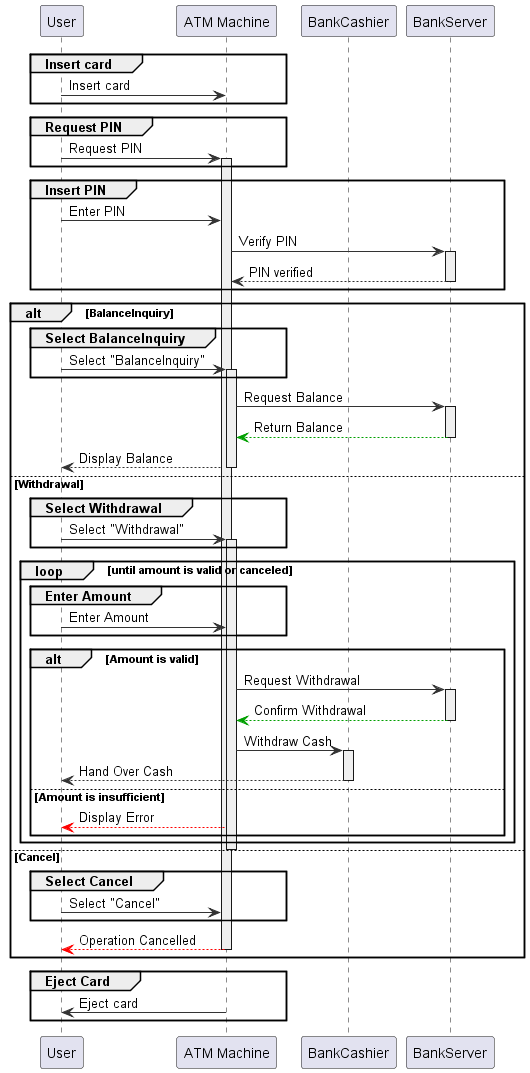

The diagram above was rendered by PlantUML. Its source (embedded in the PNG):
@startuml Sequence ATM
skinparam SequenceLifeLineBackgroundColor #EFEFEF
skinparam SequenceArrowColor #333333
skinparam SequenceDividerBorderColor #404040
skinparam NoteBackgroundColor #FFFFCC
skinparam NoteBorderColor #A3A3A3

participant "User" as User
participant "ATM Machine" as ATM
participant "BankCashier" as Cashier
participant "BankServer" as Server

group Insert card
    User -> ATM : Insert card
end

group Request PIN
    User -> ATM : Request PIN
    activate ATM
end

group Insert PIN
    User -> ATM : Enter PIN
    ATM -> Server : Verify PIN
    activate Server
    Server --> ATM : PIN verified
    deactivate Server
end

alt BalanceInquiry
    group Select BalanceInquiry
        User -> ATM : Select "BalanceInquiry"
        activate ATM
    end
    ATM -> Server : Request Balance
    activate Server
    Server -[#00A000]-> ATM : Return Balance
    deactivate Server
    ATM --> User : Display Balance
    deactivate ATM
else Withdrawal
    group Select Withdrawal
        User -> ATM : Select "Withdrawal"
        activate ATM
    end
    loop until amount is valid or canceled
        group Enter Amount
            User -> ATM : Enter Amount
        end
        alt Amount is valid
            ATM -> Server : Request Withdrawal
            activate Server
            Server -[#00A000]-> ATM : Confirm Withdrawal
            deactivate Server
            ATM -> Cashier : Withdraw Cash
            activate Cashier
            Cashier --> User : Hand Over Cash
            deactivate Cashier
        else Amount is insufficient
            ATM -[#FF0000]-> User : Display Error
        end
    end
    deactivate ATM
else Cancel
    group Select Cancel
        User -> ATM : Select "Cancel"
    end
    ATM -[#FF0000]-> User : Operation Cancelled
    deactivate ATM
end

group Eject Card
    User <- ATM : Eject card
end
@enduml